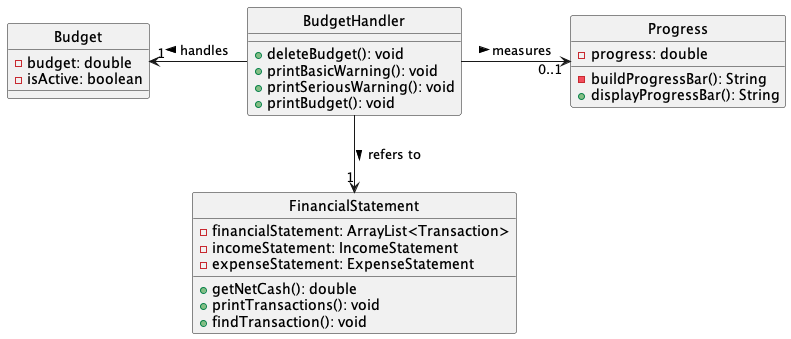

The diagram above was rendered by PlantUML. Its source (embedded in the PNG):
@startuml

skinparam Style strictuml

class           BudgetHandler
class           Budget
class           Progress
class           FinancialStatement
BudgetHandler -l-> "1" Budget : handles >
BudgetHandler -r-> "0..1" Progress : measures >
BudgetHandler --> "1" FinancialStatement : refers to >

class BudgetHandler {
    +deleteBudget(): void
    +printBasicWarning(): void
    +printSeriousWarning(): void
    +printBudget(): void
}

class Budget {
    -budget: double
    -isActive: boolean
}

class Progress {
    -progress: double
    -buildProgressBar(): String
    +displayProgressBar(): String
}

class FinancialStatement {
    -financialStatement: ArrayList<Transaction>
    -incomeStatement: IncomeStatement
    -expenseStatement: ExpenseStatement
    +getNetCash(): double
    +printTransactions(): void
    +findTransaction(): void
}
@enduml